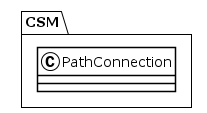

The diagram above was rendered by PlantUML. Its source (embedded in the PNG):
@startuml
!theme plain
package CSM {
class PathConnection {
}
}
@enduml